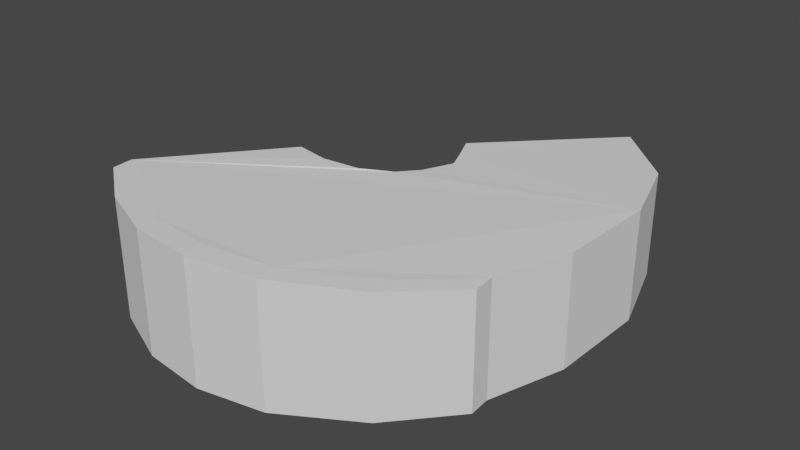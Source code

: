 # Source: untitled.blend  (saved by Blender 2.90.8; exported with 4.5.12 LTS)
import bpy
from mathutils import Matrix  # noqa: F401  (used for matrix-valued properties, if any)

bpy.ops.wm.read_factory_settings(use_empty=True)
scene = bpy.context.scene
scene.name = 'Scene'

# ---- collections
col_collection = bpy.data.collections.new('Collection'); scene.collection.children.link(col_collection)

# ---- world
world_world = bpy.data.worlds.new('World'); scene.world = world_world
world_world.use_nodes = True; world_world.node_tree.nodes.clear()
_N = world_world.node_tree.nodes; _L = world_world.node_tree.links
n0 = _N.new('ShaderNodeOutputWorld'); n0.name = 'World Output'; n0.location = (300, 300)
n1 = _N.new('ShaderNodeBackground'); n1.name = 'Background'; n1.location = (10, 300)
n1.inputs[0].default_value = (0.05088, 0.05088, 0.05088, 1.0)
_L.new(n1.outputs[0], n0.inputs[0])
n0.is_active_output = True
world_world.color = (0.05088, 0.05088, 0.05088)
world_world.use_sun_shadow = False
world_world.sun_shadow_jitter_overblur = 0.0

# ---- meshes
me_teatro_romano = bpy.data.meshes.new('Teatro Romano')
me_teatro_romano.from_pydata([(-6.859, 26.23, 14.64), (13.87, 52.85, 12.98), (27.6, 38.56, 13.98), (33.2, 21.76, 14.82), (32.64, 1.31, 14.97), (27.88, -13.82, 15.39), (17.51, -25.58, 16.31), (2.954, -34.27, 17.07), (-10.21, -36.79, 17.35), (-23.1, -35.39, 17.21), (-35.7, -30.07, 16.92), (-46.07, -22.5, 16.67), (-27.3, 2.145, 16.22), (-20.3, 0.7428, 16.29), (-12.74, 1.867, 16.1), (-7.41, 5.507, 15.71), (-4.608, 9.704, 15.39), (-2.373, 16.43, 15.04), (-4.333, 20.91, 14.86), (-6.859, 26.23, -7.019), (-4.333, 20.91, -7.019), (-2.373, 16.43, -7.019), (-4.608, 9.704, -7.019), (-7.41, 5.507, -7.019), (-12.74, 1.867, -7.019), (-20.3, 0.7428, -7.019), (-27.3, 2.145, -7.019), (-46.07, -22.5, -7.019), (-35.7, -30.07, -7.019), (-23.1, -35.39, -7.019), (-10.21, -36.79, -7.019), (2.954, -34.27, -7.019), (17.51, -25.58, -7.019), (27.88, -13.82, -7.019), (32.64, 1.31, -7.019), (33.2, 21.76, -7.019), (27.6, 38.56, -7.019), (13.87, 52.85, -7.019), (28.18, -18.1, 15.39), (17.81, -29.87, 16.31), (3.253, -38.55, 17.07), (-9.913, -41.08, 17.35), (-22.8, -39.67, 17.21), (-35.4, -34.35, 16.92), (-45.77, -26.78, 16.67), (-35.4, -34.35, -7.019), (-45.77, -26.78, -7.019), (-22.8, -39.67, -7.019), (-9.913, -41.08, -7.019), (3.253, -38.55, -7.019), (17.81, -29.87, -7.019), (28.18, -18.1, -7.019)], [], [(19, 20, 21, 22, 23, 24, 25, 26, 27, 28, 29, 30, 31, 32, 33, 34, 35, 36, 37), (18, 20, 19, 0), (17, 21, 20, 18), (16, 22, 21, 17), (15, 23, 22, 16), (14, 24, 23, 15), (13, 25, 24, 14), (12, 26, 25, 13), (11, 27, 26, 12), (32, 31, 49, 50), (8, 7, 40, 41), (31, 30, 48, 49), (5, 33, 51, 38), (7, 6, 39, 40), (30, 29, 47, 48), (4, 34, 33, 5), (3, 35, 34, 4), (2, 36, 35, 3), (1, 37, 36, 2), (0, 19, 37, 1), (18, 0, 1, 2, 3, 4, 5, 6, 7, 8, 9, 10, 11, 12, 13, 14, 15, 16, 17), (43, 45, 46, 44), (42, 47, 45, 43), (41, 48, 47, 42), (40, 49, 48, 41), (39, 50, 49, 40), (38, 51, 50, 39), (9, 8, 41, 42), (27, 11, 44, 46), (33, 32, 50, 51), (10, 9, 42, 43), (11, 10, 43, 44), (28, 27, 46, 45), (29, 28, 45, 47), (6, 5, 38, 39)])
me_teatro_romano.use_remesh_fix_poles = True
me_teatro_romano.use_remesh_preserve_attributes = False
me_teatro_romano.use_mirror_vertex_groups = False
me_teatro_romano.update()

# ---- objects
ob_teatro_romano = bpy.data.objects.new('Teatro Romano', me_teatro_romano)

# ---- transforms, parenting, visibility, modifiers, constraints
ob_teatro_romano.location = (0.0, 0.0, 0.0)
ob_teatro_romano.lineart.crease_threshold = 0.0

# ---- collection membership
col_collection.objects.link(ob_teatro_romano)

# ---- scene / render settings (as saved in the file)
scene.frame_start = 1; scene.frame_end = 250; scene.frame_set(1)
scene.render.engine = 'BLENDER_EEVEE_NEXT'
scene.cycles.use_denoising = False
scene.cycles.samples = 128
scene.cycles.sampling_pattern = 'TABULATED_SOBOL'
scene.cycles.use_adaptive_sampling = False
scene.cycles.use_light_tree = False
scene.view_settings.view_transform = 'Filmic'
bpy.context.view_layer.update()

# ---- added for rendering (the .blend has no active camera and no usable light): camera, sun
cam_auto = bpy.data.cameras.new('AutoCamera')
cam_auto.lens = 50.0
cam_auto.sensor_width = 36.0
cam_auto.clip_end = 2034.57
ob_auto_camera = bpy.data.objects.new('AutoCamera', cam_auto)
scene.collection.objects.link(ob_auto_camera)
ob_auto_camera.location = (109.5, -133.229, 97.9103)
ob_auto_camera.rotation_euler = (1.09748, -7.21219e-08, 0.694738)
scene.camera = ob_auto_camera
light_auto_sun = bpy.data.lights.new('AutoSun', 'SUN')
light_auto_sun.energy = 3.0
light_auto_sun.angle = 0.0523599
ob_auto_sun = bpy.data.objects.new('AutoSun', light_auto_sun)
scene.collection.objects.link(ob_auto_sun)
ob_auto_sun.rotation_euler = (0.872665, 0.174533, 0.523599)
bpy.context.view_layer.update()
